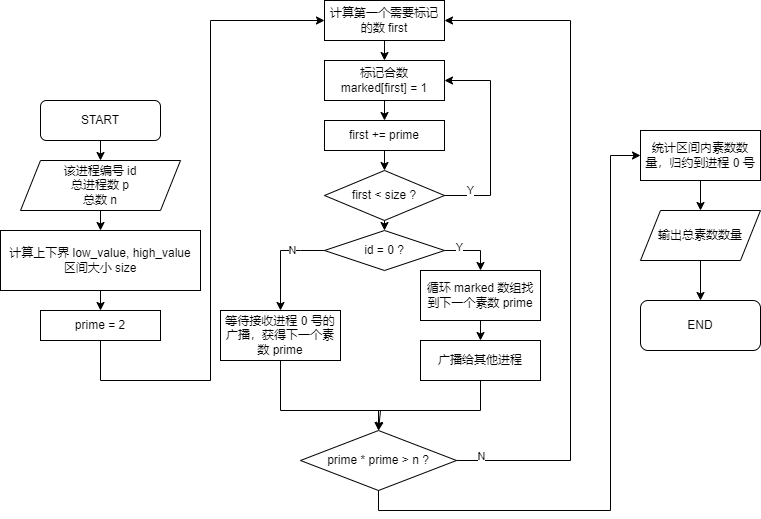

The diagram above was exported from draw.io. Its source (the exported page's mxGraphModel, read from the mxfile embedded in the PNG):
<mxGraphModel dx="746" dy="892" grid="1" gridSize="10" guides="1" tooltips="1" connect="1" arrows="1" fold="1" page="1" pageScale="1" pageWidth="827" pageHeight="1169" math="0" shadow="0">
  <root>
    <mxCell id="WIyWlLk6GJQsqaUBKTNV-0" />
    <mxCell id="WIyWlLk6GJQsqaUBKTNV-1" parent="WIyWlLk6GJQsqaUBKTNV-0" />
    <mxCell id="WIyWlLk6GJQsqaUBKTNV-3" value="START" style="rounded=1;whiteSpace=wrap;html=1;fontSize=12;glass=0;strokeWidth=1;shadow=0;" parent="WIyWlLk6GJQsqaUBKTNV-1" vertex="1">
      <mxGeometry x="60" y="160" width="120" height="40" as="geometry" />
    </mxCell>
    <mxCell id="iYJKL8u3tjeIum_GtHCj-1" value="计算上下界 low_value, high_value&lt;br&gt;区间大小 size" style="rounded=0;whiteSpace=wrap;html=1;" vertex="1" parent="WIyWlLk6GJQsqaUBKTNV-1">
      <mxGeometry x="20" y="290" width="200" height="60" as="geometry" />
    </mxCell>
    <mxCell id="iYJKL8u3tjeIum_GtHCj-2" value="prime = 2" style="rounded=0;whiteSpace=wrap;html=1;" vertex="1" parent="WIyWlLk6GJQsqaUBKTNV-1">
      <mxGeometry x="60" y="370" width="120" height="30" as="geometry" />
    </mxCell>
    <mxCell id="iYJKL8u3tjeIum_GtHCj-3" value="计算第一个需要标记的数 first" style="rounded=0;whiteSpace=wrap;html=1;" vertex="1" parent="WIyWlLk6GJQsqaUBKTNV-1">
      <mxGeometry x="344" y="60" width="120" height="40" as="geometry" />
    </mxCell>
    <mxCell id="iYJKL8u3tjeIum_GtHCj-4" value="标记合数&lt;br&gt;marked[first] = 1" style="rounded=0;whiteSpace=wrap;html=1;" vertex="1" parent="WIyWlLk6GJQsqaUBKTNV-1">
      <mxGeometry x="344" y="120" width="120" height="40" as="geometry" />
    </mxCell>
    <mxCell id="iYJKL8u3tjeIum_GtHCj-5" value="该进程编号 id&lt;br&gt;总进程数 p&lt;br&gt;总数 n" style="shape=parallelogram;perimeter=parallelogramPerimeter;whiteSpace=wrap;html=1;fixedSize=1;" vertex="1" parent="WIyWlLk6GJQsqaUBKTNV-1">
      <mxGeometry x="40" y="220" width="160" height="50" as="geometry" />
    </mxCell>
    <mxCell id="iYJKL8u3tjeIum_GtHCj-6" value="first += prime" style="rounded=0;whiteSpace=wrap;html=1;" vertex="1" parent="WIyWlLk6GJQsqaUBKTNV-1">
      <mxGeometry x="344" y="180" width="120" height="30" as="geometry" />
    </mxCell>
    <mxCell id="iYJKL8u3tjeIum_GtHCj-7" value="first &amp;lt; size ?" style="rhombus;whiteSpace=wrap;html=1;" vertex="1" parent="WIyWlLk6GJQsqaUBKTNV-1">
      <mxGeometry x="344" y="230" width="120" height="50" as="geometry" />
    </mxCell>
    <mxCell id="iYJKL8u3tjeIum_GtHCj-8" value="Y" style="endArrow=classic;html=1;rounded=0;exitX=1;exitY=0.5;exitDx=0;exitDy=0;entryX=1;entryY=0.5;entryDx=0;entryDy=0;" edge="1" parent="WIyWlLk6GJQsqaUBKTNV-1" source="iYJKL8u3tjeIum_GtHCj-7" target="iYJKL8u3tjeIum_GtHCj-4">
      <mxGeometry x="-0.7488" y="5" width="50" height="50" relative="1" as="geometry">
        <mxPoint x="440" y="360" as="sourcePoint" />
        <mxPoint x="510" y="100" as="targetPoint" />
        <Array as="points">
          <mxPoint x="510" y="255" />
          <mxPoint x="510" y="140" />
        </Array>
        <mxPoint as="offset" />
      </mxGeometry>
    </mxCell>
    <mxCell id="iYJKL8u3tjeIum_GtHCj-10" value="" style="endArrow=classic;html=1;rounded=0;exitX=0.5;exitY=1;exitDx=0;exitDy=0;entryX=0.5;entryY=0;entryDx=0;entryDy=0;" edge="1" parent="WIyWlLk6GJQsqaUBKTNV-1" source="iYJKL8u3tjeIum_GtHCj-4" target="iYJKL8u3tjeIum_GtHCj-6">
      <mxGeometry width="50" height="50" relative="1" as="geometry">
        <mxPoint x="440" y="360" as="sourcePoint" />
        <mxPoint x="490" y="310" as="targetPoint" />
      </mxGeometry>
    </mxCell>
    <mxCell id="iYJKL8u3tjeIum_GtHCj-11" value="" style="endArrow=classic;html=1;rounded=0;exitX=0.5;exitY=1;exitDx=0;exitDy=0;entryX=0.5;entryY=0;entryDx=0;entryDy=0;" edge="1" parent="WIyWlLk6GJQsqaUBKTNV-1" source="iYJKL8u3tjeIum_GtHCj-6" target="iYJKL8u3tjeIum_GtHCj-7">
      <mxGeometry width="50" height="50" relative="1" as="geometry">
        <mxPoint x="460" y="350" as="sourcePoint" />
        <mxPoint x="510" y="300" as="targetPoint" />
      </mxGeometry>
    </mxCell>
    <mxCell id="iYJKL8u3tjeIum_GtHCj-13" value="id = 0 ?" style="rhombus;whiteSpace=wrap;html=1;" vertex="1" parent="WIyWlLk6GJQsqaUBKTNV-1">
      <mxGeometry x="344" y="290" width="120" height="40" as="geometry" />
    </mxCell>
    <mxCell id="iYJKL8u3tjeIum_GtHCj-14" value="循环 marked 数组找到下一个素数 prime" style="rounded=0;whiteSpace=wrap;html=1;" vertex="1" parent="WIyWlLk6GJQsqaUBKTNV-1">
      <mxGeometry x="440" y="330" width="120" height="50" as="geometry" />
    </mxCell>
    <mxCell id="iYJKL8u3tjeIum_GtHCj-15" value="广播给其他进程" style="rounded=0;whiteSpace=wrap;html=1;" vertex="1" parent="WIyWlLk6GJQsqaUBKTNV-1">
      <mxGeometry x="440" y="400" width="120" height="40" as="geometry" />
    </mxCell>
    <mxCell id="iYJKL8u3tjeIum_GtHCj-16" value="等待接收进程 0 号的广播，获得下一个素数 prime" style="rounded=0;whiteSpace=wrap;html=1;" vertex="1" parent="WIyWlLk6GJQsqaUBKTNV-1">
      <mxGeometry x="240" y="370" width="120" height="50" as="geometry" />
    </mxCell>
    <mxCell id="iYJKL8u3tjeIum_GtHCj-17" value="" style="endArrow=classic;html=1;rounded=0;exitX=1;exitY=0.5;exitDx=0;exitDy=0;entryX=0.5;entryY=0;entryDx=0;entryDy=0;" edge="1" parent="WIyWlLk6GJQsqaUBKTNV-1" source="iYJKL8u3tjeIum_GtHCj-13" target="iYJKL8u3tjeIum_GtHCj-14">
      <mxGeometry width="50" height="50" relative="1" as="geometry">
        <mxPoint x="530" y="330" as="sourcePoint" />
        <mxPoint x="580" y="280" as="targetPoint" />
        <Array as="points">
          <mxPoint x="500" y="310" />
        </Array>
      </mxGeometry>
    </mxCell>
    <mxCell id="iYJKL8u3tjeIum_GtHCj-18" value="Y" style="edgeLabel;html=1;align=center;verticalAlign=middle;resizable=0;points=[];" vertex="1" connectable="0" parent="iYJKL8u3tjeIum_GtHCj-17">
      <mxGeometry x="0.2158" relative="1" as="geometry">
        <mxPoint x="-20" y="-4" as="offset" />
      </mxGeometry>
    </mxCell>
    <mxCell id="iYJKL8u3tjeIum_GtHCj-19" value="N" style="endArrow=classic;html=1;rounded=0;exitX=0;exitY=0.5;exitDx=0;exitDy=0;entryX=0.5;entryY=0;entryDx=0;entryDy=0;" edge="1" parent="WIyWlLk6GJQsqaUBKTNV-1" source="iYJKL8u3tjeIum_GtHCj-13" target="iYJKL8u3tjeIum_GtHCj-16">
      <mxGeometry x="-0.3924" width="50" height="50" relative="1" as="geometry">
        <mxPoint x="340" y="310" as="sourcePoint" />
        <mxPoint x="280" y="320" as="targetPoint" />
        <Array as="points">
          <mxPoint x="320" y="310" />
          <mxPoint x="300" y="310" />
        </Array>
        <mxPoint as="offset" />
      </mxGeometry>
    </mxCell>
    <mxCell id="iYJKL8u3tjeIum_GtHCj-20" value="" style="endArrow=classic;html=1;rounded=0;exitX=0.5;exitY=1;exitDx=0;exitDy=0;entryX=0.5;entryY=0;entryDx=0;entryDy=0;" edge="1" parent="WIyWlLk6GJQsqaUBKTNV-1" source="iYJKL8u3tjeIum_GtHCj-14" target="iYJKL8u3tjeIum_GtHCj-15">
      <mxGeometry width="50" height="50" relative="1" as="geometry">
        <mxPoint x="480" y="560" as="sourcePoint" />
        <mxPoint x="500" y="420" as="targetPoint" />
      </mxGeometry>
    </mxCell>
    <mxCell id="iYJKL8u3tjeIum_GtHCj-21" value="prime * prime &amp;gt; n ?" style="rhombus;whiteSpace=wrap;html=1;" vertex="1" parent="WIyWlLk6GJQsqaUBKTNV-1">
      <mxGeometry x="320" y="490" width="156" height="60" as="geometry" />
    </mxCell>
    <mxCell id="iYJKL8u3tjeIum_GtHCj-22" value="" style="endArrow=classic;html=1;rounded=0;exitX=1;exitY=0.5;exitDx=0;exitDy=0;entryX=1;entryY=0.5;entryDx=0;entryDy=0;" edge="1" parent="WIyWlLk6GJQsqaUBKTNV-1" source="iYJKL8u3tjeIum_GtHCj-21" target="iYJKL8u3tjeIum_GtHCj-3">
      <mxGeometry width="50" height="50" relative="1" as="geometry">
        <mxPoint x="500" y="530" as="sourcePoint" />
        <mxPoint x="580" y="20" as="targetPoint" />
        <Array as="points">
          <mxPoint x="590" y="520" />
          <mxPoint x="590" y="80" />
        </Array>
      </mxGeometry>
    </mxCell>
    <mxCell id="iYJKL8u3tjeIum_GtHCj-23" value="N" style="edgeLabel;html=1;align=center;verticalAlign=middle;resizable=0;points=[];" vertex="1" connectable="0" parent="iYJKL8u3tjeIum_GtHCj-22">
      <mxGeometry x="-0.4942" y="-1" relative="1" as="geometry">
        <mxPoint x="-91" y="53" as="offset" />
      </mxGeometry>
    </mxCell>
    <mxCell id="iYJKL8u3tjeIum_GtHCj-24" value="" style="endArrow=classic;html=1;rounded=0;exitX=0.5;exitY=1;exitDx=0;exitDy=0;entryX=0.5;entryY=0;entryDx=0;entryDy=0;" edge="1" parent="WIyWlLk6GJQsqaUBKTNV-1" source="iYJKL8u3tjeIum_GtHCj-16" target="iYJKL8u3tjeIum_GtHCj-21">
      <mxGeometry width="50" height="50" relative="1" as="geometry">
        <mxPoint x="360" y="580" as="sourcePoint" />
        <mxPoint x="400" y="450" as="targetPoint" />
        <Array as="points">
          <mxPoint x="300" y="470" />
          <mxPoint x="400" y="470" />
        </Array>
      </mxGeometry>
    </mxCell>
    <mxCell id="iYJKL8u3tjeIum_GtHCj-25" value="" style="endArrow=classic;html=1;rounded=0;exitX=0.5;exitY=1;exitDx=0;exitDy=0;entryX=0.5;entryY=0;entryDx=0;entryDy=0;" edge="1" parent="WIyWlLk6GJQsqaUBKTNV-1" source="iYJKL8u3tjeIum_GtHCj-15" target="iYJKL8u3tjeIum_GtHCj-21">
      <mxGeometry width="50" height="50" relative="1" as="geometry">
        <mxPoint x="530" y="570" as="sourcePoint" />
        <mxPoint x="580" y="520" as="targetPoint" />
        <Array as="points">
          <mxPoint x="500" y="470" />
          <mxPoint x="398" y="470" />
        </Array>
      </mxGeometry>
    </mxCell>
    <mxCell id="iYJKL8u3tjeIum_GtHCj-26" value="" style="endArrow=classic;html=1;rounded=0;exitX=0.5;exitY=1;exitDx=0;exitDy=0;entryX=0.5;entryY=0;entryDx=0;entryDy=0;" edge="1" parent="WIyWlLk6GJQsqaUBKTNV-1" source="WIyWlLk6GJQsqaUBKTNV-3" target="iYJKL8u3tjeIum_GtHCj-5">
      <mxGeometry width="50" height="50" relative="1" as="geometry">
        <mxPoint x="220" y="260" as="sourcePoint" />
        <mxPoint x="270" y="210" as="targetPoint" />
      </mxGeometry>
    </mxCell>
    <mxCell id="iYJKL8u3tjeIum_GtHCj-27" value="" style="endArrow=classic;html=1;rounded=0;exitX=0.5;exitY=1;exitDx=0;exitDy=0;entryX=0.5;entryY=0;entryDx=0;entryDy=0;" edge="1" parent="WIyWlLk6GJQsqaUBKTNV-1" source="iYJKL8u3tjeIum_GtHCj-5" target="iYJKL8u3tjeIum_GtHCj-1">
      <mxGeometry width="50" height="50" relative="1" as="geometry">
        <mxPoint x="250" y="300" as="sourcePoint" />
        <mxPoint x="300" y="250" as="targetPoint" />
      </mxGeometry>
    </mxCell>
    <mxCell id="iYJKL8u3tjeIum_GtHCj-28" value="" style="endArrow=classic;html=1;rounded=0;exitX=0.5;exitY=1;exitDx=0;exitDy=0;entryX=0.5;entryY=0;entryDx=0;entryDy=0;" edge="1" parent="WIyWlLk6GJQsqaUBKTNV-1" source="iYJKL8u3tjeIum_GtHCj-1" target="iYJKL8u3tjeIum_GtHCj-2">
      <mxGeometry width="50" height="50" relative="1" as="geometry">
        <mxPoint x="160" y="510" as="sourcePoint" />
        <mxPoint x="210" y="460" as="targetPoint" />
      </mxGeometry>
    </mxCell>
    <mxCell id="iYJKL8u3tjeIum_GtHCj-29" value="" style="endArrow=classic;html=1;rounded=0;exitX=0.5;exitY=1;exitDx=0;exitDy=0;" edge="1" parent="WIyWlLk6GJQsqaUBKTNV-1" source="iYJKL8u3tjeIum_GtHCj-2" target="iYJKL8u3tjeIum_GtHCj-3">
      <mxGeometry width="50" height="50" relative="1" as="geometry">
        <mxPoint x="180" y="490" as="sourcePoint" />
        <mxPoint x="230" y="60" as="targetPoint" />
        <Array as="points">
          <mxPoint x="120" y="440" />
          <mxPoint x="230" y="440" />
          <mxPoint x="230" y="80" />
        </Array>
      </mxGeometry>
    </mxCell>
    <mxCell id="iYJKL8u3tjeIum_GtHCj-30" value="" style="endArrow=classic;html=1;rounded=0;exitX=0.5;exitY=1;exitDx=0;exitDy=0;entryX=0.5;entryY=0;entryDx=0;entryDy=0;" edge="1" parent="WIyWlLk6GJQsqaUBKTNV-1" source="iYJKL8u3tjeIum_GtHCj-3" target="iYJKL8u3tjeIum_GtHCj-4">
      <mxGeometry width="50" height="50" relative="1" as="geometry">
        <mxPoint x="420" y="70" as="sourcePoint" />
        <mxPoint x="470" y="20" as="targetPoint" />
      </mxGeometry>
    </mxCell>
    <mxCell id="iYJKL8u3tjeIum_GtHCj-31" value="" style="endArrow=classic;html=1;rounded=0;exitX=0.5;exitY=1;exitDx=0;exitDy=0;entryX=0;entryY=0.5;entryDx=0;entryDy=0;" edge="1" parent="WIyWlLk6GJQsqaUBKTNV-1" source="iYJKL8u3tjeIum_GtHCj-21" target="iYJKL8u3tjeIum_GtHCj-32">
      <mxGeometry width="50" height="50" relative="1" as="geometry">
        <mxPoint x="390" y="600" as="sourcePoint" />
        <mxPoint x="630" y="70" as="targetPoint" />
        <Array as="points">
          <mxPoint x="398" y="570" />
          <mxPoint x="630" y="570" />
          <mxPoint x="630" y="215" />
        </Array>
      </mxGeometry>
    </mxCell>
    <mxCell id="iYJKL8u3tjeIum_GtHCj-32" value="统计区间内素数数量，归约到进程 0 号" style="rounded=0;whiteSpace=wrap;html=1;" vertex="1" parent="WIyWlLk6GJQsqaUBKTNV-1">
      <mxGeometry x="660" y="190" width="120" height="50" as="geometry" />
    </mxCell>
    <mxCell id="iYJKL8u3tjeIum_GtHCj-34" value="输出总素数数量" style="shape=parallelogram;perimeter=parallelogramPerimeter;whiteSpace=wrap;html=1;fixedSize=1;" vertex="1" parent="WIyWlLk6GJQsqaUBKTNV-1">
      <mxGeometry x="660" y="270" width="120" height="50" as="geometry" />
    </mxCell>
    <mxCell id="iYJKL8u3tjeIum_GtHCj-35" value="END" style="rounded=1;whiteSpace=wrap;html=1;" vertex="1" parent="WIyWlLk6GJQsqaUBKTNV-1">
      <mxGeometry x="660" y="360" width="120" height="50" as="geometry" />
    </mxCell>
    <mxCell id="iYJKL8u3tjeIum_GtHCj-36" value="" style="endArrow=classic;html=1;rounded=0;exitX=0.5;exitY=1;exitDx=0;exitDy=0;entryX=0.5;entryY=0;entryDx=0;entryDy=0;" edge="1" parent="WIyWlLk6GJQsqaUBKTNV-1" source="iYJKL8u3tjeIum_GtHCj-32" target="iYJKL8u3tjeIum_GtHCj-34">
      <mxGeometry width="50" height="50" relative="1" as="geometry">
        <mxPoint x="690" y="530" as="sourcePoint" />
        <mxPoint x="740" y="480" as="targetPoint" />
      </mxGeometry>
    </mxCell>
    <mxCell id="iYJKL8u3tjeIum_GtHCj-37" value="" style="endArrow=classic;html=1;rounded=0;exitX=0.5;exitY=1;exitDx=0;exitDy=0;entryX=0.5;entryY=0;entryDx=0;entryDy=0;" edge="1" parent="WIyWlLk6GJQsqaUBKTNV-1" source="iYJKL8u3tjeIum_GtHCj-34" target="iYJKL8u3tjeIum_GtHCj-35">
      <mxGeometry width="50" height="50" relative="1" as="geometry">
        <mxPoint x="760" y="560" as="sourcePoint" />
        <mxPoint x="810" y="510" as="targetPoint" />
      </mxGeometry>
    </mxCell>
    <mxCell id="iYJKL8u3tjeIum_GtHCj-38" value="" style="endArrow=classic;html=1;rounded=0;exitX=0.5;exitY=1;exitDx=0;exitDy=0;entryX=0.5;entryY=0;entryDx=0;entryDy=0;" edge="1" parent="WIyWlLk6GJQsqaUBKTNV-1" source="iYJKL8u3tjeIum_GtHCj-7" target="iYJKL8u3tjeIum_GtHCj-13">
      <mxGeometry width="50" height="50" relative="1" as="geometry">
        <mxPoint x="670" y="550" as="sourcePoint" />
        <mxPoint x="720" y="500" as="targetPoint" />
      </mxGeometry>
    </mxCell>
  </root>
</mxGraphModel>